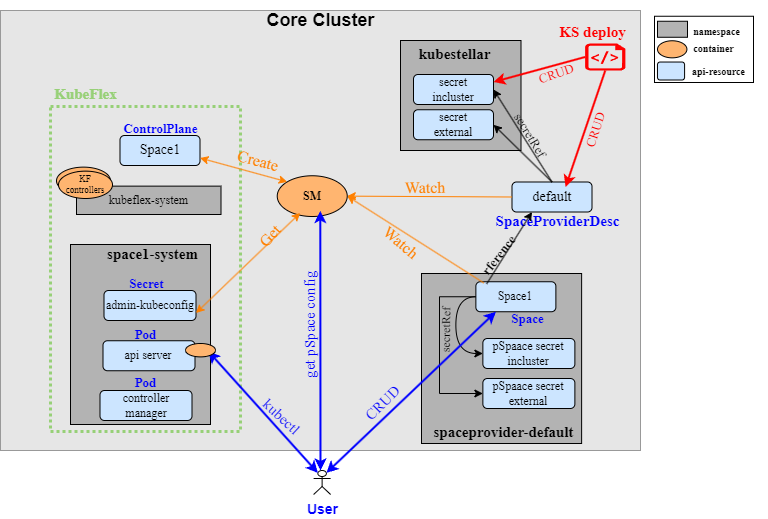

The diagram above was exported from draw.io. Its source (the exported page's mxGraphModel, read from the mxfile embedded in the PNG):
<mxGraphModel dx="870" dy="539" grid="1" gridSize="10" guides="1" tooltips="1" connect="1" arrows="1" fold="1" page="1" pageScale="1" pageWidth="850" pageHeight="1100" background="#ffffff" math="0" shadow="0">
  <root>
    <mxCell id="0" />
    <mxCell id="1" parent="0" />
    <mxCell id="gDVnOXoxCM_DJyfiAUOH-1" value="" style="whiteSpace=wrap;html=1;fillColor=#E6E6E6;strokeWidth=1;fontFamily=Times New Roman;strokeColor=#999999;" parent="1" vertex="1">
      <mxGeometry x="70" y="120" width="640" height="440" as="geometry" />
    </mxCell>
    <mxCell id="KfB7gppa0Ach2GWZeGnR-110" value="" style="whiteSpace=wrap;html=1;fillColor=none;strokeWidth=3;dashed=1;dashPattern=1 1;strokeColor=#97D077;fontFamily=Times New Roman;" parent="1" vertex="1">
      <mxGeometry x="120" y="216" width="190" height="325" as="geometry" />
    </mxCell>
    <mxCell id="gDVnOXoxCM_DJyfiAUOH-19" value="&lt;font style=&quot;font-size: 18px;&quot;&gt;Core Cluster&lt;/font&gt;" style="text;strokeColor=none;fillColor=none;html=1;fontSize=18;fontStyle=1;verticalAlign=middle;align=center;" parent="1" vertex="1">
      <mxGeometry x="340" y="110" width="100" height="40" as="geometry" />
    </mxCell>
    <mxCell id="KfB7gppa0Ach2GWZeGnR-1" value="" style="whiteSpace=wrap;html=1;fillColor=#B3B3B3;gradientColor=none;fontFamily=Times New Roman;" parent="1" vertex="1">
      <mxGeometry x="470" y="150" width="120.5" height="110" as="geometry" />
    </mxCell>
    <mxCell id="KfB7gppa0Ach2GWZeGnR-2" value="&lt;font style=&quot;font-size: 15px;&quot;&gt;kubestellar&lt;/font&gt;" style="text;strokeColor=none;fillColor=none;html=1;fontSize=15;fontStyle=1;verticalAlign=middle;align=center;fontFamily=Times New Roman;" parent="1" vertex="1">
      <mxGeometry x="473.75" y="143" width="100" height="40" as="geometry" />
    </mxCell>
    <mxCell id="KfB7gppa0Ach2GWZeGnR-3" value="&lt;font style=&quot;font-size: 14px;&quot;&gt;default&lt;/font&gt;" style="rounded=1;whiteSpace=wrap;html=1;fillColor=#CCE5FF;fontFamily=Times New Roman;" parent="1" vertex="1">
      <mxGeometry x="581.5" y="291.5" width="80" height="30" as="geometry" />
    </mxCell>
    <mxCell id="KfB7gppa0Ach2GWZeGnR-4" value="secret&lt;br&gt;incluster" style="rounded=1;whiteSpace=wrap;html=1;fillColor=#CCE5FF;fontFamily=Times New Roman;" parent="1" vertex="1">
      <mxGeometry x="483" y="184" width="80" height="30" as="geometry" />
    </mxCell>
    <mxCell id="KfB7gppa0Ach2GWZeGnR-5" style="edgeStyle=none;rounded=0;orthogonalLoop=1;jettySize=auto;html=1;exitX=1;exitY=0.5;exitDx=0;exitDy=0;startArrow=classic;startFill=1;entryX=0.5;entryY=0;entryDx=0;entryDy=0;endArrow=none;endFill=0;fontFamily=Times New Roman;" parent="1" source="KfB7gppa0Ach2GWZeGnR-4" target="KfB7gppa0Ach2GWZeGnR-3" edge="1">
      <mxGeometry relative="1" as="geometry">
        <mxPoint x="993" y="116" as="sourcePoint" />
        <mxPoint x="633" y="184" as="targetPoint" />
      </mxGeometry>
    </mxCell>
    <mxCell id="KfB7gppa0Ach2GWZeGnR-6" value="secret&lt;br&gt;external" style="rounded=1;whiteSpace=wrap;html=1;fillColor=#CCE5FF;fontFamily=Times New Roman;" parent="1" vertex="1">
      <mxGeometry x="483" y="219.25" width="80" height="30" as="geometry" />
    </mxCell>
    <mxCell id="KfB7gppa0Ach2GWZeGnR-7" style="edgeStyle=none;rounded=0;orthogonalLoop=1;jettySize=auto;html=1;exitX=1;exitY=0.5;exitDx=0;exitDy=0;startArrow=classic;startFill=1;entryX=0.5;entryY=0;entryDx=0;entryDy=0;endArrow=none;endFill=0;fontFamily=Times New Roman;" parent="1" source="KfB7gppa0Ach2GWZeGnR-6" target="KfB7gppa0Ach2GWZeGnR-3" edge="1">
      <mxGeometry relative="1" as="geometry">
        <mxPoint x="573" y="209" as="sourcePoint" />
        <mxPoint x="638" y="193" as="targetPoint" />
      </mxGeometry>
    </mxCell>
    <mxCell id="KfB7gppa0Ach2GWZeGnR-8" value="" style="whiteSpace=wrap;html=1;fillColor=#B3B3B3;gradientColor=none;fontFamily=Times New Roman;" parent="1" vertex="1">
      <mxGeometry x="491" y="383" width="160.12" height="170" as="geometry" />
    </mxCell>
    <mxCell id="KfB7gppa0Ach2GWZeGnR-22" style="edgeStyle=orthogonalEdgeStyle;curved=1;rounded=0;orthogonalLoop=1;jettySize=auto;html=1;exitX=0;exitY=0.5;exitDx=0;exitDy=0;entryX=0;entryY=0.5;entryDx=0;entryDy=0;fontFamily=Times New Roman;" parent="1" source="KfB7gppa0Ach2GWZeGnR-12" target="KfB7gppa0Ach2GWZeGnR-17" edge="1">
      <mxGeometry relative="1" as="geometry" />
    </mxCell>
    <mxCell id="KfB7gppa0Ach2GWZeGnR-97" style="edgeStyle=orthogonalEdgeStyle;rounded=0;orthogonalLoop=1;jettySize=auto;html=1;exitX=0;exitY=0.5;exitDx=0;exitDy=0;entryX=0;entryY=0.5;entryDx=0;entryDy=0;fontFamily=Times New Roman;" parent="1" source="KfB7gppa0Ach2GWZeGnR-12" target="KfB7gppa0Ach2GWZeGnR-19" edge="1">
      <mxGeometry relative="1" as="geometry">
        <Array as="points">
          <mxPoint x="509" y="406" />
          <mxPoint x="509" y="503" />
        </Array>
      </mxGeometry>
    </mxCell>
    <mxCell id="KfB7gppa0Ach2GWZeGnR-12" value="Space1" style="rounded=1;whiteSpace=wrap;html=1;fillColor=#CCE5FF;fontFamily=Times New Roman;" parent="1" vertex="1">
      <mxGeometry x="545.37" y="391.25" width="80" height="30" as="geometry" />
    </mxCell>
    <mxCell id="KfB7gppa0Ach2GWZeGnR-17" value="pSpaace secret&lt;br&gt;incluster" style="rounded=1;whiteSpace=wrap;html=1;fillColor=#CCE5FF;fontFamily=Times New Roman;" parent="1" vertex="1">
      <mxGeometry x="552.37" y="448" width="92" height="30" as="geometry" />
    </mxCell>
    <mxCell id="KfB7gppa0Ach2GWZeGnR-19" value="pSpaace secret&lt;br&gt;external" style="rounded=1;whiteSpace=wrap;html=1;fillColor=#CCE5FF;fontFamily=Times New Roman;" parent="1" vertex="1">
      <mxGeometry x="552.37" y="488" width="92" height="30" as="geometry" />
    </mxCell>
    <mxCell id="KfB7gppa0Ach2GWZeGnR-25" value="&lt;font style=&quot;font-size: 13px; font-weight: normal;&quot;&gt;secretRef&lt;/font&gt;" style="text;strokeColor=none;fillColor=none;html=1;fontSize=13;fontStyle=1;verticalAlign=middle;align=center;rotation=59;fontFamily=Times New Roman;" parent="1" vertex="1">
      <mxGeometry x="549.75" y="224.409" width="100" height="40" as="geometry" />
    </mxCell>
    <mxCell id="KfB7gppa0Ach2GWZeGnR-34" value="&lt;font style=&quot;font-size: 15px;&quot;&gt;spaceprovider-default&lt;/font&gt;" style="text;strokeColor=none;fillColor=none;html=1;fontSize=15;fontStyle=1;verticalAlign=middle;align=center;fontFamily=Times New Roman;" parent="1" vertex="1">
      <mxGeometry x="523.37" y="521" width="100" height="40" as="geometry" />
    </mxCell>
    <mxCell id="KfB7gppa0Ach2GWZeGnR-35" value="&lt;font color=&quot;#0000ff&quot; style=&quot;font-size: 15px;&quot;&gt;SpaceProviderDesc&lt;/font&gt;" style="text;strokeColor=none;fillColor=none;html=1;fontSize=15;fontStyle=1;verticalAlign=middle;align=center;fontFamily=Times New Roman;" parent="1" vertex="1">
      <mxGeometry x="577.37" y="310" width="100" height="40" as="geometry" />
    </mxCell>
    <mxCell id="KfB7gppa0Ach2GWZeGnR-36" value="&lt;font style=&quot;font-size: 13px;&quot;&gt;rference&lt;br style=&quot;font-size: 13px;&quot;&gt;&lt;/font&gt;" style="text;strokeColor=none;fillColor=none;html=1;fontSize=13;fontStyle=1;verticalAlign=middle;align=center;rotation=308;fontFamily=Times New Roman;" parent="1" vertex="1">
      <mxGeometry x="518" y="345" width="100" height="40" as="geometry" />
    </mxCell>
    <mxCell id="KfB7gppa0Ach2GWZeGnR-38" value="&lt;font color=&quot;#0000ff&quot; style=&quot;font-size: 13px;&quot;&gt;Space&lt;/font&gt;" style="text;strokeColor=none;fillColor=none;html=1;fontSize=13;fontStyle=1;verticalAlign=middle;align=center;fontFamily=Times New Roman;" parent="1" vertex="1">
      <mxGeometry x="547.62" y="408" width="99.5" height="39" as="geometry" />
    </mxCell>
    <mxCell id="KfB7gppa0Ach2GWZeGnR-40" value="&lt;font style=&quot;font-size: 14px;&quot;&gt;Space1&lt;/font&gt;" style="rounded=1;whiteSpace=wrap;html=1;fillColor=#CCE5FF;fontFamily=Times New Roman;" parent="1" vertex="1">
      <mxGeometry x="189.5" y="245" width="80" height="30" as="geometry" />
    </mxCell>
    <mxCell id="KfB7gppa0Ach2GWZeGnR-41" value="&lt;font color=&quot;#0000ff&quot; style=&quot;font-size: 13px;&quot;&gt;ControlPlane&lt;/font&gt;" style="text;strokeColor=none;fillColor=none;html=1;fontSize=13;fontStyle=1;verticalAlign=middle;align=center;fontFamily=Times New Roman;" parent="1" vertex="1">
      <mxGeometry x="179.5" y="218" width="100" height="40" as="geometry" />
    </mxCell>
    <mxCell id="KfB7gppa0Ach2GWZeGnR-43" value="&lt;font style=&quot;font-size: 15px; font-weight: normal;&quot;&gt;get pSpace config&lt;/font&gt;" style="text;strokeColor=none;fillColor=none;html=1;fontSize=15;fontStyle=1;verticalAlign=middle;align=center;whiteSpace=wrap;rotation=-90;fontColor=#0000FF;fontFamily=Times New Roman;" parent="1" vertex="1">
      <mxGeometry x="304" y="414" width="150" height="40" as="geometry" />
    </mxCell>
    <mxCell id="KfB7gppa0Ach2GWZeGnR-44" value="kubeflex-system" style="whiteSpace=wrap;html=1;fillColor=#B3B3B3;gradientColor=none;fontFamily=Times New Roman;" parent="1" vertex="1">
      <mxGeometry x="146" y="295.63" width="144.5" height="28.37" as="geometry" />
    </mxCell>
    <mxCell id="KfB7gppa0Ach2GWZeGnR-46" value="&lt;b&gt;SM&lt;/b&gt;" style="ellipse;whiteSpace=wrap;html=1;fillColor=#FFB570;fontFamily=Times New Roman;" parent="1" vertex="1">
      <mxGeometry x="346.74" y="285.25" width="70" height="40.75" as="geometry" />
    </mxCell>
    <mxCell id="gDVnOXoxCM_DJyfiAUOH-43" style="edgeStyle=none;rounded=0;orthogonalLoop=1;jettySize=auto;html=1;exitX=1;exitY=0.5;exitDx=0;exitDy=0;startArrow=classic;startFill=1;fillColor=#e1d5e7;strokeColor=#FF8000;strokeWidth=1;entryX=0.099;entryY=0.04;entryDx=0;entryDy=0;entryPerimeter=0;endArrow=none;endFill=0;fontFamily=Times New Roman;" parent="1" source="KfB7gppa0Ach2GWZeGnR-46" target="KfB7gppa0Ach2GWZeGnR-12" edge="1">
      <mxGeometry relative="1" as="geometry">
        <mxPoint x="184" y="223.75" as="sourcePoint" />
        <mxPoint x="530" y="410" as="targetPoint" />
      </mxGeometry>
    </mxCell>
    <mxCell id="KfB7gppa0Ach2GWZeGnR-49" value="&lt;font color=&quot;#0000ff&quot; style=&quot;font-size: 14px;&quot;&gt;&lt;b&gt;User&lt;/b&gt;&lt;/font&gt;" style="shape=umlActor;verticalLabelPosition=bottom;verticalAlign=top;html=1;outlineConnect=0;" parent="1" vertex="1">
      <mxGeometry x="383.12" y="580" width="17" height="24" as="geometry" />
    </mxCell>
    <mxCell id="KfB7gppa0Ach2GWZeGnR-52" value="" style="whiteSpace=wrap;html=1;fillColor=#B3B3B3;gradientColor=none;fontFamily=Times New Roman;" parent="1" vertex="1">
      <mxGeometry x="140" y="354" width="140" height="180" as="geometry" />
    </mxCell>
    <mxCell id="KfB7gppa0Ach2GWZeGnR-53" value="&lt;font style=&quot;font-size: 15px;&quot;&gt;space1-system&lt;/font&gt;" style="text;strokeColor=none;fillColor=none;html=1;fontSize=15;fontStyle=1;verticalAlign=middle;align=center;fontFamily=Times New Roman;" parent="1" vertex="1">
      <mxGeometry x="172" y="343.25" width="100" height="40" as="geometry" />
    </mxCell>
    <mxCell id="KfB7gppa0Ach2GWZeGnR-54" style="edgeStyle=none;rounded=0;orthogonalLoop=1;jettySize=auto;html=1;startArrow=classic;startFill=1;fillColor=#e1d5e7;strokeColor=#0000FF;strokeWidth=2;entryX=0.25;entryY=1;entryDx=0;entryDy=0;exitX=0.75;exitY=0.1;exitDx=0;exitDy=0;exitPerimeter=0;" parent="1" source="KfB7gppa0Ach2GWZeGnR-49" target="KfB7gppa0Ach2GWZeGnR-12" edge="1">
      <mxGeometry relative="1" as="geometry">
        <mxPoint x="540" y="630" as="sourcePoint" />
        <mxPoint x="142" y="266" as="targetPoint" />
      </mxGeometry>
    </mxCell>
    <mxCell id="KfB7gppa0Ach2GWZeGnR-56" value="KF controllers" style="ellipse;whiteSpace=wrap;html=1;fillColor=#FFB570;fontFamily=Times New Roman;fontSize=9;" parent="1" vertex="1">
      <mxGeometry x="126" y="276.62" width="54" height="27.38" as="geometry" />
    </mxCell>
    <mxCell id="KfB7gppa0Ach2GWZeGnR-59" value="&lt;font style=&quot;font-size: 15px; font-weight: normal;&quot;&gt;kubectl&lt;/font&gt;" style="text;strokeColor=none;fillColor=none;html=1;fontSize=15;fontStyle=1;verticalAlign=middle;align=center;whiteSpace=wrap;rotation=43;fontColor=#0000FF;fontFamily=Times New Roman;" parent="1" vertex="1">
      <mxGeometry x="312" y="506" width="80" height="40" as="geometry" />
    </mxCell>
    <mxCell id="KfB7gppa0Ach2GWZeGnR-60" style="edgeStyle=none;rounded=0;orthogonalLoop=1;jettySize=auto;html=1;startArrow=classic;startFill=1;entryX=1;entryY=0.75;entryDx=0;entryDy=0;fillColor=#e1d5e7;strokeColor=#FF8000;strokeWidth=1;exitX=0;exitY=0;exitDx=0;exitDy=0;fontFamily=Times New Roman;" parent="1" source="KfB7gppa0Ach2GWZeGnR-46" target="KfB7gppa0Ach2GWZeGnR-40" edge="1">
      <mxGeometry relative="1" as="geometry">
        <mxPoint x="49" y="330" as="sourcePoint" />
        <mxPoint x="196" y="274" as="targetPoint" />
      </mxGeometry>
    </mxCell>
    <mxCell id="KfB7gppa0Ach2GWZeGnR-61" value="&lt;font style=&quot;font-size: 16px; font-weight: normal;&quot;&gt;Create&lt;/font&gt;" style="text;strokeColor=none;fillColor=none;html=1;fontSize=16;fontStyle=1;verticalAlign=middle;align=center;whiteSpace=wrap;rotation=15;fontColor=#FF8000;fontFamily=Times New Roman;" parent="1" vertex="1">
      <mxGeometry x="287.5" y="250.25" width="80" height="40" as="geometry" />
    </mxCell>
    <mxCell id="KfB7gppa0Ach2GWZeGnR-62" value="admin-kubeconfig" style="rounded=1;whiteSpace=wrap;html=1;fillColor=#CCE5FF;fontFamily=Times New Roman;" parent="1" vertex="1">
      <mxGeometry x="173.5" y="400" width="92" height="30" as="geometry" />
    </mxCell>
    <mxCell id="KfB7gppa0Ach2GWZeGnR-63" value="&lt;font color=&quot;#0000ff&quot; style=&quot;font-size: 13px;&quot;&gt;Secret&lt;/font&gt;" style="text;strokeColor=none;fillColor=none;html=1;fontSize=13;fontStyle=1;verticalAlign=middle;align=center;fontFamily=Times New Roman;" parent="1" vertex="1">
      <mxGeometry x="165.5" y="373" width="100" height="40" as="geometry" />
    </mxCell>
    <mxCell id="KfB7gppa0Ach2GWZeGnR-65" style="edgeStyle=none;rounded=0;orthogonalLoop=1;jettySize=auto;html=1;exitX=0.328;exitY=0.913;exitDx=0;exitDy=0;startArrow=classic;startFill=1;entryX=1;entryY=0.75;entryDx=0;entryDy=0;fillColor=#e1d5e7;strokeColor=#FF8000;strokeWidth=1;exitPerimeter=0;fontFamily=Times New Roman;" parent="1" source="KfB7gppa0Ach2GWZeGnR-46" target="KfB7gppa0Ach2GWZeGnR-62" edge="1">
      <mxGeometry relative="1" as="geometry">
        <mxPoint x="265" y="302" as="sourcePoint" />
        <mxPoint x="522" y="446" as="targetPoint" />
      </mxGeometry>
    </mxCell>
    <mxCell id="KfB7gppa0Ach2GWZeGnR-66" value="&lt;font style=&quot;font-size: 16px; font-weight: normal;&quot;&gt;Get&lt;br style=&quot;font-size: 16px;&quot;&gt;&lt;br style=&quot;font-size: 16px;&quot;&gt;&lt;/font&gt;" style="text;strokeColor=none;fillColor=none;html=1;fontSize=16;fontStyle=1;verticalAlign=middle;align=center;whiteSpace=wrap;rotation=312;fontColor=#FF8000;fontFamily=Times New Roman;" parent="1" vertex="1">
      <mxGeometry x="307" y="330" width="80" height="44.25" as="geometry" />
    </mxCell>
    <mxCell id="KfB7gppa0Ach2GWZeGnR-78" value="&lt;span style=&quot;font-weight: 400;&quot;&gt;CRUD&lt;/span&gt;" style="text;strokeColor=none;fillColor=none;html=1;fontSize=15;fontStyle=1;verticalAlign=middle;align=center;whiteSpace=wrap;rotation=315;fontColor=#0000FF;fontFamily=Times New Roman;" parent="1" vertex="1">
      <mxGeometry x="412" y="492.25" width="80" height="40" as="geometry" />
    </mxCell>
    <mxCell id="KfB7gppa0Ach2GWZeGnR-81" style="edgeStyle=none;rounded=0;orthogonalLoop=1;jettySize=auto;html=1;startArrow=none;startFill=0;entryX=0.67;entryY=0.165;entryDx=0;entryDy=0;fillColor=#e1d5e7;strokeColor=#FF0000;strokeWidth=2;exitX=0.5;exitY=1;exitDx=0;exitDy=0;entryPerimeter=0;fontFamily=Times New Roman;exitPerimeter=0;" parent="1" source="5" target="KfB7gppa0Ach2GWZeGnR-3" edge="1">
      <mxGeometry relative="1" as="geometry">
        <mxPoint x="668.25" y="183.99999999999994" as="sourcePoint" />
        <mxPoint x="390" y="316" as="targetPoint" />
      </mxGeometry>
    </mxCell>
    <mxCell id="KfB7gppa0Ach2GWZeGnR-85" value="&lt;span style=&quot;font-weight: 400; font-size: 13px;&quot;&gt;CRUD&lt;/span&gt;" style="text;strokeColor=none;fillColor=none;html=1;fontSize=13;fontStyle=1;verticalAlign=middle;align=center;whiteSpace=wrap;rotation=-72;fontColor=#FF0000;fontFamily=Times New Roman;" parent="1" vertex="1">
      <mxGeometry x="625.12" y="219.25" width="80" height="40" as="geometry" />
    </mxCell>
    <mxCell id="KfB7gppa0Ach2GWZeGnR-87" style="edgeStyle=none;rounded=0;orthogonalLoop=1;jettySize=auto;html=1;exitX=1;exitY=0.5;exitDx=0;exitDy=0;startArrow=classic;startFill=1;fillColor=#e1d5e7;strokeColor=#FF8000;strokeWidth=1;entryX=0;entryY=0.5;entryDx=0;entryDy=0;endArrow=none;endFill=0;fontFamily=Times New Roman;" parent="1" source="KfB7gppa0Ach2GWZeGnR-46" target="KfB7gppa0Ach2GWZeGnR-3" edge="1">
      <mxGeometry relative="1" as="geometry">
        <mxPoint x="445" y="285" as="sourcePoint" />
        <mxPoint x="580" y="306" as="targetPoint" />
      </mxGeometry>
    </mxCell>
    <mxCell id="KfB7gppa0Ach2GWZeGnR-90" value="&lt;font style=&quot;font-size: 16px; font-weight: normal;&quot;&gt;Watch&lt;br style=&quot;font-size: 16px;&quot;&gt;&lt;/font&gt;" style="text;strokeColor=none;fillColor=none;html=1;fontSize=16;fontStyle=1;verticalAlign=middle;align=center;whiteSpace=wrap;rotation=-1;fontColor=#FF8000;fontFamily=Times New Roman;" parent="1" vertex="1">
      <mxGeometry x="455" y="277.25" width="80" height="40" as="geometry" />
    </mxCell>
    <mxCell id="KfB7gppa0Ach2GWZeGnR-28" value="&lt;font style=&quot;font-size: 12px; font-weight: normal;&quot;&gt;secretRef&lt;/font&gt;" style="text;strokeColor=none;fillColor=none;html=1;fontSize=12;fontStyle=1;verticalAlign=middle;align=center;rotation=-89;fontFamily=Times New Roman;" parent="1" vertex="1">
      <mxGeometry x="466" y="420" width="100" height="40" as="geometry" />
    </mxCell>
    <mxCell id="KfB7gppa0Ach2GWZeGnR-99" style="edgeStyle=none;rounded=0;orthogonalLoop=1;jettySize=auto;html=1;startArrow=none;startFill=0;entryX=1;entryY=0.25;entryDx=0;entryDy=0;fillColor=#e1d5e7;strokeColor=#FF0000;strokeWidth=2;endArrow=classic;endFill=1;exitX=0;exitY=0.5;exitDx=0;exitDy=0;fontFamily=Times New Roman;exitPerimeter=0;" parent="1" source="5" target="KfB7gppa0Ach2GWZeGnR-4" edge="1">
      <mxGeometry relative="1" as="geometry">
        <mxPoint x="668.25" y="183.99999999999994" as="sourcePoint" />
        <mxPoint x="645" y="306" as="targetPoint" />
      </mxGeometry>
    </mxCell>
    <mxCell id="KfB7gppa0Ach2GWZeGnR-100" value="&lt;span style=&quot;font-weight: 400; font-size: 13px;&quot;&gt;CRUD&lt;/span&gt;" style="text;strokeColor=none;fillColor=none;html=1;fontSize=13;fontStyle=1;verticalAlign=middle;align=center;whiteSpace=wrap;rotation=341;fontColor=#FF0000;fontFamily=Times New Roman;" parent="1" vertex="1">
      <mxGeometry x="585.5" y="163" width="80" height="40" as="geometry" />
    </mxCell>
    <mxCell id="KfB7gppa0Ach2GWZeGnR-14" style="edgeStyle=none;rounded=0;orthogonalLoop=1;jettySize=auto;html=1;startArrow=classic;startFill=1;endArrow=none;endFill=0;exitX=0.25;exitY=1;exitDx=0;exitDy=0;entryX=0.135;entryY=0.072;entryDx=0;entryDy=0;entryPerimeter=0;fontFamily=Times New Roman;" parent="1" source="KfB7gppa0Ach2GWZeGnR-3" target="KfB7gppa0Ach2GWZeGnR-12" edge="1">
      <mxGeometry relative="1" as="geometry">
        <mxPoint x="652" y="310" as="sourcePoint" />
        <mxPoint x="580" y="403" as="targetPoint" />
      </mxGeometry>
    </mxCell>
    <mxCell id="KfB7gppa0Ach2GWZeGnR-103" value="&lt;font color=&quot;#ff0000&quot; style=&quot;font-size: 15px;&quot;&gt;KS deploy&lt;/font&gt;" style="text;strokeColor=none;fillColor=none;html=1;fontSize=15;fontStyle=1;verticalAlign=middle;align=center;fontFamily=Times New Roman;" parent="1" vertex="1">
      <mxGeometry x="612.12" y="121" width="100" height="40" as="geometry" />
    </mxCell>
    <mxCell id="KfB7gppa0Ach2GWZeGnR-106" value="api server" style="rounded=1;whiteSpace=wrap;html=1;fillColor=#CCE5FF;fontFamily=Times New Roman;" parent="1" vertex="1">
      <mxGeometry x="172.5" y="450.25" width="92" height="30" as="geometry" />
    </mxCell>
    <mxCell id="KfB7gppa0Ach2GWZeGnR-107" value="controller manager" style="rounded=1;whiteSpace=wrap;html=1;fillColor=#CCE5FF;fontFamily=Times New Roman;" parent="1" vertex="1">
      <mxGeometry x="169.5" y="500" width="92" height="30" as="geometry" />
    </mxCell>
    <mxCell id="KfB7gppa0Ach2GWZeGnR-108" value="&lt;font color=&quot;#0000ff&quot; style=&quot;font-size: 13px;&quot;&gt;Pod&lt;/font&gt;" style="text;strokeColor=none;fillColor=none;html=1;fontSize=13;fontStyle=1;verticalAlign=middle;align=center;fontFamily=Times New Roman;" parent="1" vertex="1">
      <mxGeometry x="164.5" y="424" width="100" height="40" as="geometry" />
    </mxCell>
    <mxCell id="KfB7gppa0Ach2GWZeGnR-109" value="&lt;font color=&quot;#0000ff&quot; style=&quot;font-size: 13px;&quot;&gt;Pod&lt;/font&gt;" style="text;strokeColor=none;fillColor=none;html=1;fontSize=13;fontStyle=1;verticalAlign=middle;align=center;fontFamily=Times New Roman;" parent="1" vertex="1">
      <mxGeometry x="164.5" y="472.25" width="100" height="40" as="geometry" />
    </mxCell>
    <mxCell id="KfB7gppa0Ach2GWZeGnR-111" value="&lt;font style=&quot;font-size: 15px;&quot;&gt;KubeFlex&lt;/font&gt;" style="text;strokeColor=none;fillColor=none;html=1;fontSize=15;fontStyle=1;verticalAlign=middle;align=center;fontColor=#97D077;fontFamily=Times New Roman;" parent="1" vertex="1">
      <mxGeometry x="105" y="182.62" width="100" height="40" as="geometry" />
    </mxCell>
    <mxCell id="KfB7gppa0Ach2GWZeGnR-112" style="edgeStyle=none;rounded=0;orthogonalLoop=1;jettySize=auto;html=1;startArrow=classic;startFill=1;entryX=0.615;entryY=0.864;entryDx=0;entryDy=0;fillColor=#e1d5e7;strokeColor=#0000FF;strokeWidth=2;entryPerimeter=0;" parent="1" target="KfB7gppa0Ach2GWZeGnR-46" edge="1">
      <mxGeometry relative="1" as="geometry">
        <mxPoint x="390" y="580" as="sourcePoint" />
        <mxPoint x="391" y="336" as="targetPoint" />
      </mxGeometry>
    </mxCell>
    <mxCell id="KfB7gppa0Ach2GWZeGnR-50" style="edgeStyle=none;rounded=0;orthogonalLoop=1;jettySize=auto;html=1;startArrow=classic;startFill=1;fillColor=#e1d5e7;strokeColor=#0000FF;strokeWidth=2;exitX=0.25;exitY=0.1;exitDx=0;exitDy=0;exitPerimeter=0;entryX=0.984;entryY=0.593;entryDx=0;entryDy=0;entryPerimeter=0;" parent="1" source="KfB7gppa0Ach2GWZeGnR-49" target="KfB7gppa0Ach2GWZeGnR-52" edge="1">
      <mxGeometry relative="1" as="geometry">
        <mxPoint x="212" y="266" as="sourcePoint" />
        <mxPoint x="260" y="510" as="targetPoint" />
      </mxGeometry>
    </mxCell>
    <mxCell id="KfB7gppa0Ach2GWZeGnR-114" value="" style="ellipse;whiteSpace=wrap;html=1;fillColor=#FFB570;fontFamily=Times New Roman;" parent="1" vertex="1">
      <mxGeometry x="255" y="453" width="30" height="13.38" as="geometry" />
    </mxCell>
    <mxCell id="2" value="&lt;font style=&quot;font-size: 16px; font-weight: normal;&quot;&gt;Watch&lt;br style=&quot;font-size: 16px;&quot;&gt;&lt;/font&gt;" style="text;strokeColor=none;fillColor=none;html=1;fontSize=16;fontStyle=1;verticalAlign=middle;align=center;whiteSpace=wrap;rotation=40;fontColor=#FF8000;fontFamily=Times New Roman;" parent="1" vertex="1">
      <mxGeometry x="431" y="332" width="80" height="40" as="geometry" />
    </mxCell>
    <mxCell id="4" value="KF controllers" style="ellipse;whiteSpace=wrap;html=1;fillColor=#FFB570;fontFamily=Times New Roman;fontSize=9;" parent="1" vertex="1">
      <mxGeometry x="128" y="280.62" width="54" height="27.38" as="geometry" />
    </mxCell>
    <mxCell id="5" value="" style="verticalLabelPosition=bottom;html=1;verticalAlign=top;align=center;strokeColor=none;fillColor=#FF0000;shape=mxgraph.azure.script_file;pointerEvents=1;" vertex="1" parent="1">
      <mxGeometry x="654.62" y="153" width="40.31" height="27" as="geometry" />
    </mxCell>
    <mxCell id="19" value="" style="group" vertex="1" connectable="0" parent="1">
      <mxGeometry x="724" y="118.5" width="113" height="80" as="geometry" />
    </mxCell>
    <mxCell id="11" value="&lt;font color=&quot;#000000&quot; style=&quot;font-size: 10px;&quot;&gt;namespace&lt;/font&gt;" style="text;strokeColor=none;fillColor=none;html=1;fontSize=15;fontStyle=1;verticalAlign=middle;align=center;fontColor=#97D077;fontFamily=Times New Roman;" vertex="1" parent="19">
      <mxGeometry x="12" width="100" height="40" as="geometry" />
    </mxCell>
    <mxCell id="6" value="" style="whiteSpace=wrap;html=1;fillColor=#B3B3B3;gradientColor=none;fontFamily=Times New Roman;" vertex="1" parent="19">
      <mxGeometry x="3" y="12.25" width="30" height="16.02" as="geometry" />
    </mxCell>
    <mxCell id="8" value="" style="ellipse;whiteSpace=wrap;html=1;fillColor=#FFB570;fontFamily=Times New Roman;fontSize=10;" vertex="1" parent="19">
      <mxGeometry x="3" y="31.767409470752114" width="29.411764705882355" height="17.068245125348188" as="geometry" />
    </mxCell>
    <mxCell id="9" value="" style="rounded=1;whiteSpace=wrap;html=1;fillColor=#CCE5FF;fontFamily=Times New Roman;" vertex="1" parent="19">
      <mxGeometry x="3" y="53.02999999999997" width="27.06" height="17.97" as="geometry" />
    </mxCell>
    <mxCell id="12" value="&lt;font color=&quot;#000000&quot; style=&quot;font-size: 10px;&quot;&gt;container&lt;/font&gt;" style="text;strokeColor=none;fillColor=none;html=1;fontSize=15;fontStyle=1;verticalAlign=middle;align=center;fontColor=#97D077;fontFamily=Times New Roman;" vertex="1" parent="19">
      <mxGeometry x="9" y="17" width="100" height="40" as="geometry" />
    </mxCell>
    <mxCell id="14" value="" style="whiteSpace=wrap;html=1;fontSize=10;fontColor=#000000;fillColor=none;strokeColor=#000000;" vertex="1" parent="19">
      <mxGeometry y="7.25" width="99" height="66.25" as="geometry" />
    </mxCell>
    <mxCell id="13" value="&lt;font color=&quot;#000000&quot; style=&quot;font-size: 10px;&quot;&gt;api-resource&lt;/font&gt;" style="text;strokeColor=none;fillColor=none;html=1;fontSize=15;fontStyle=1;verticalAlign=middle;align=center;fontColor=#97D077;fontFamily=Times New Roman;" vertex="1" parent="19">
      <mxGeometry x="15" y="40" width="98" height="40" as="geometry" />
    </mxCell>
  </root>
</mxGraphModel>